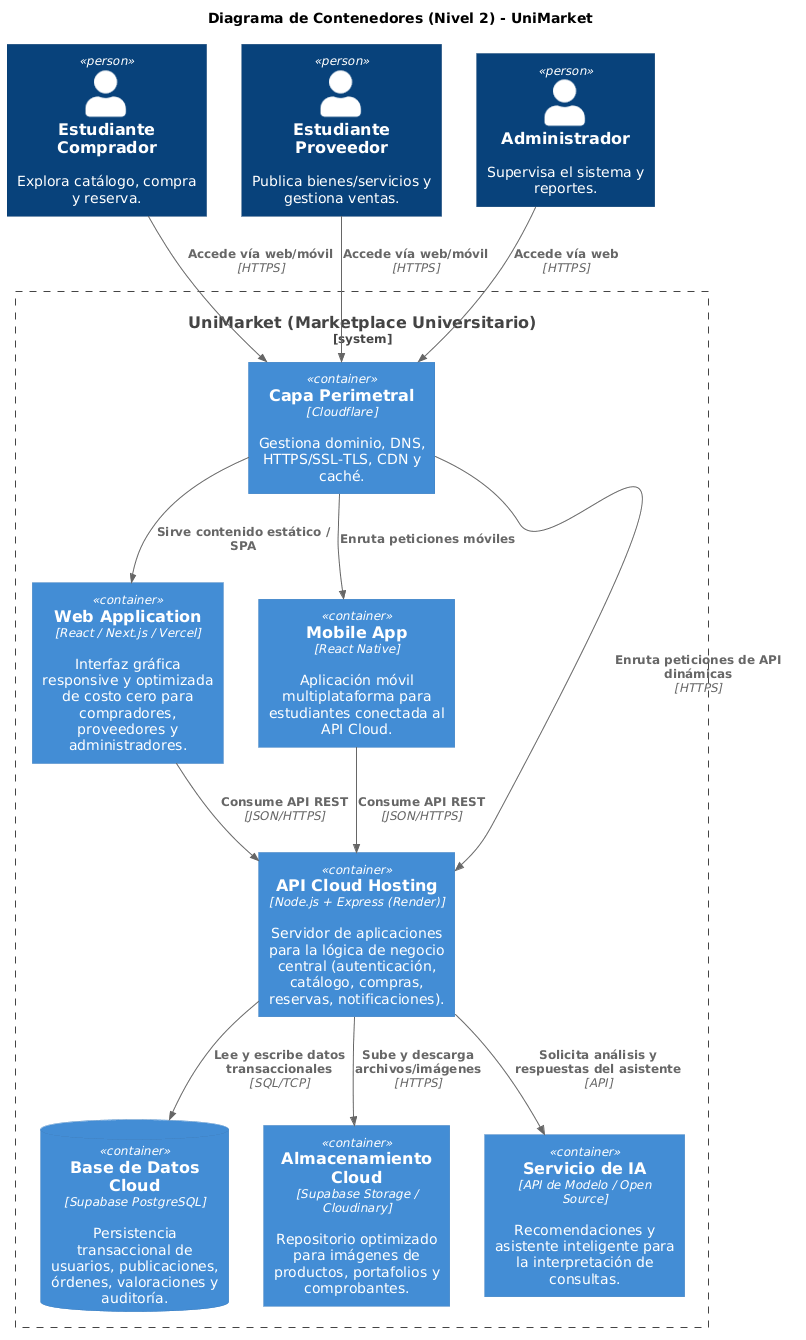

The diagram above was rendered by PlantUML. Its source (embedded in the PNG):
@startuml
!include https://raw.githubusercontent.com/plantuml-stdlib/C4-PlantUML/master/C4_Container.puml

skinparam defaultTextAlignment center
skinparam wrapWidth 180

title Diagrama de Contenedores (Nivel 2) - UniMarket

' Actores
Person(comprador, "Estudiante Comprador", "Explora catálogo, compra y reserva.")
Person(proveedor, "Estudiante Proveedor", "Publica bienes/servicios y gestiona ventas.")
Person(admin, "Administrador", "Supervisa el sistema y reportes.")

' Sistema Contenedor de UniMarket
System_Boundary(unimarket, "UniMarket (Marketplace Universitario)") {
    Container(web, "Web Application", "React / Next.js / Vercel", "Interfaz gráfica responsive y optimizada de costo cero para compradores, proveedores y administradores.")
    Container(mobile, "Mobile App", "React Native", "Aplicación móvil multiplataforma para estudiantes conectada al API Cloud.")
    Container(cloudflare, "Capa Perimetral", "Cloudflare", "Gestiona dominio, DNS, HTTPS/SSL-TLS, CDN y caché.")
    Container(backend, "API Cloud Hosting", "Node.js + Express (Render)", "Servidor de aplicaciones para la lógica de negocio central (autenticación, catálogo, compras, reservas, notificaciones).")
    ContainerDb(database, "Base de Datos Cloud", "Supabase PostgreSQL", "Persistencia transaccional de usuarios, publicaciones, órdenes, valoraciones y auditoría.")
    Container(storage, "Almacenamiento Cloud", "Supabase Storage / Cloudinary", "Repositorio optimizado para imágenes de productos, portafolios y comprobantes.")
    Container(ai, "Servicio de IA", "API de Modelo / Open Source", "Recomendaciones y asistente inteligente para la interpretación de consultas.")
}

' Relaciones de Actores con las interfaces
Rel(comprador, cloudflare, "Accede vía web/móvil", "HTTPS")
Rel(proveedor, cloudflare, "Accede vía web/móvil", "HTTPS")
Rel(admin, cloudflare, "Accede vía web", "HTTPS")

Rel(cloudflare, web, "Sirve contenido estático / SPA")
Rel(cloudflare, mobile, "Enruta peticiones móviles")
Rel(cloudflare, backend, "Enruta peticiones de API dinámicas", "HTTPS")

' Relaciones internas del sistema
Rel(web, backend, "Consume API REST", "JSON/HTTPS")
Rel(mobile, backend, "Consume API REST", "JSON/HTTPS")

Rel(backend, database, "Lee y escribe datos transaccionales", "SQL/TCP")
Rel(backend, storage, "Sube y descarga archivos/imágenes", "HTTPS")
Rel(backend, ai, "Solicita análisis y respuestas del asistente", "API")
@enduml